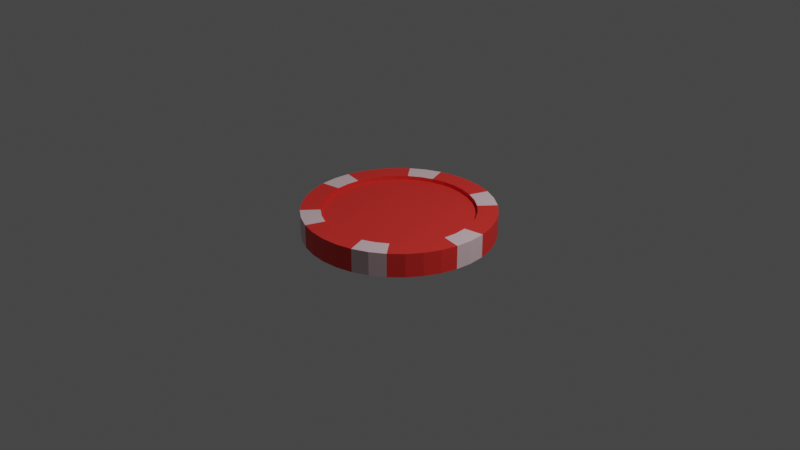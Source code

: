 # Source: untitled.blend  (saved by Blender 2.91.10; exported with 4.5.12 LTS)
import bpy
from mathutils import Matrix  # noqa: F401  (used for matrix-valued properties, if any)

bpy.ops.wm.read_factory_settings(use_empty=True)
scene = bpy.context.scene
scene.name = 'Scene'

# ---- collections
col_collection = bpy.data.collections.new('Collection'); scene.collection.children.link(col_collection)

# ---- materials (node trees are filled in below, after node groups)
mat_chip_color_primary = bpy.data.materials.new('Chip_Color_Primary')
mat_chip_color_primary.use_transparent_shadow = False
mat_chip_color_white = bpy.data.materials.new('Chip_Color_White')
mat_chip_color_white.use_transparent_shadow = False

# ---- material node trees
mat_chip_color_primary.use_nodes = True; mat_chip_color_primary.node_tree.nodes.clear()
_N = mat_chip_color_primary.node_tree.nodes; _L = mat_chip_color_primary.node_tree.links
n0 = _N.new('ShaderNodeBsdfPrincipled'); n0.name = 'Principled BSDF'; n0.location = (10, 300)
n0.distribution = 'GGX'
n0.subsurface_method = 'BURLEY'
n0.inputs[0].default_value = (0.8, 0.03435, 0.02745, 1.0)
n0.inputs[3].default_value = 1.45
n0.inputs[27].default_value = (0.0, 0.0, 0.0, 1.0)
n0.inputs[28].default_value = 1.0
n1 = _N.new('ShaderNodeOutputMaterial'); n1.name = 'Material Output'; n1.location = (300, 300)
_L.new(n0.outputs[0], n1.inputs[0])
n1.is_active_output = True
mat_chip_color_white.use_nodes = True; mat_chip_color_white.node_tree.nodes.clear()
_N = mat_chip_color_white.node_tree.nodes; _L = mat_chip_color_white.node_tree.links
n0 = _N.new('ShaderNodeBsdfPrincipled'); n0.name = 'Principled BSDF'; n0.location = (10, 300)
n0.distribution = 'GGX'
n0.subsurface_method = 'BURLEY'
n0.inputs[0].default_value = (0.8, 0.5953, 0.6351, 1.0)
n0.inputs[3].default_value = 1.45
n0.inputs[27].default_value = (0.0, 0.0, 0.0, 1.0)
n0.inputs[28].default_value = 1.0
n1 = _N.new('ShaderNodeOutputMaterial'); n1.name = 'Material Output'; n1.location = (300, 300)
_L.new(n0.outputs[0], n1.inputs[0])
n1.is_active_output = True

# ---- world
world_world = bpy.data.worlds.new('World'); scene.world = world_world
world_world.use_nodes = True; world_world.node_tree.nodes.clear()
_N = world_world.node_tree.nodes; _L = world_world.node_tree.links
n0 = _N.new('ShaderNodeOutputWorld'); n0.name = 'World Output'; n0.location = (300, 300)
n1 = _N.new('ShaderNodeBackground'); n1.name = 'Background'; n1.location = (10, 300)
n1.inputs[0].default_value = (0.05088, 0.05088, 0.05088, 1.0)
_L.new(n1.outputs[0], n0.inputs[0])
n0.is_active_output = True
world_world.color = (0.05088, 0.05088, 0.05088)
world_world.use_sun_shadow = False
world_world.sun_shadow_jitter_overblur = 0.0

# ---- cameras
cam_camera = bpy.data.cameras.new('Camera')
cam_camera.clip_end = 100.0
cam_camera.ortho_scale = 7.314

# ---- lights
light_light = bpy.data.lights.new('Light', 'POINT')
light_light.transmission_factor = 0.0
light_light.energy = 1000.0
light_light.shadow_soft_size = 0.1
light_light.shadow_maximum_resolution = 0.006
light_light.use_absolute_resolution = True

# ---- meshes
me_cylinder_001 = bpy.data.meshes.new('Cylinder.001')
me_cylinder_001.from_pydata([(3.427e-08, 0.7917, -0.1243), (3.504e-08, 0.7917, 0.1243), (0.1375, 0.7797, -0.1243), (0.1375, 0.7797, 0.1243), (0.2708, 0.744, -0.1243), (0.2708, 0.744, 0.1243), (0.3959, 0.6857, -0.1243), (0.3959, 0.6857, 0.1243), (0.5089, 0.6065, -0.1243), (0.5089, 0.6065, 0.1243), (0.6065, 0.5089, -0.1243), (0.6065, 0.5089, 0.1243), (0.6857, 0.3959, -0.1243), (0.6857, 0.3959, 0.1243), (0.744, 0.2708, -0.1243), (0.744, 0.2708, 0.1243), (0.7797, 0.1375, -0.1243), (0.7797, 0.1375, 0.1243), (0.7917, 3.967e-08, -0.1243), (0.7917, 4.123e-08, 0.1243), (0.7797, -0.1375, -0.1243), (0.7797, -0.1375, 0.1243), (0.744, -0.2708, -0.1243), (0.744, -0.2708, 0.1243), (0.6857, -0.3959, -0.1243), (0.6857, -0.3959, 0.1243), (0.6065, -0.5089, -0.1243), (0.6065, -0.5089, 0.1243), (0.5089, -0.6065, -0.1243), (0.5089, -0.6065, 0.1243), (0.3959, -0.6857, -0.1243), (0.3959, -0.6857, 0.1243), (0.2708, -0.744, -0.1243), (0.2708, -0.744, 0.1243), (0.1375, -0.7797, -0.1243), (0.1375, -0.7797, 0.1243), (2.819e-07, -0.7917, -0.1243), (2.835e-07, -0.7917, 0.1243), (-0.1375, -0.7797, -0.1243), (-0.1375, -0.7797, 0.1243), (-0.2708, -0.744, -0.1243), (-0.2708, -0.744, 0.1243), (-0.3959, -0.6857, -0.1243), (-0.3959, -0.6857, 0.1243), (-0.5089, -0.6065, -0.1243), (-0.5089, -0.6065, 0.1243), (-0.6065, -0.5089, -0.1243), (-0.6065, -0.5089, 0.1243), (-0.6857, -0.3959, -0.1243), (-0.6857, -0.3959, 0.1243), (-0.744, -0.2708, -0.1243), (-0.744, -0.2708, 0.1243), (-0.7797, -0.1375, -0.1243), (-0.7797, -0.1375, 0.1243), (-0.7917, -3.574e-07, -0.1243), (-0.7917, -3.59e-07, 0.1243), (-0.7797, 0.1375, -0.1243), (-0.7797, 0.1375, 0.1243), (-0.744, 0.2708, -0.1243), (-0.744, 0.2708, 0.1243), (-0.6857, 0.3959, -0.1243), (-0.6857, 0.3959, 0.1243), (-0.6065, 0.5089, -0.1243), (-0.6065, 0.5089, 0.1243), (-0.5089, 0.6065, -0.1243), (-0.5089, 0.6065, 0.1243), (-0.3959, 0.6857, -0.1243), (-0.3959, 0.6857, 0.1243), (-0.2708, 0.744, -0.1243), (-0.2708, 0.744, 0.1243), (-0.1375, 0.7797, -0.1243), (-0.1375, 0.7797, 0.1243), (0.0, 1.0, -0.1243), (0.1736, 0.9848, -0.1243), (0.1736, 0.9848, 0.1243), (0.0, 1.0, 0.1243), (0.342, 0.9397, -0.1243), (0.342, 0.9397, 0.1243), (0.5, 0.866, -0.1243), (0.5, 0.866, 0.1243), (0.6428, 0.766, -0.1243), (0.6428, 0.766, 0.1243), (0.766, 0.6428, -0.1243), (0.766, 0.6428, 0.1243), (0.866, 0.5, -0.1243), (0.866, 0.5, 0.1243), (0.9397, 0.342, -0.1243), (0.9397, 0.342, 0.1243), (0.9848, 0.1736, -0.1243), (0.9848, 0.1736, 0.1243), (1.0, 7.55e-08, -0.1243), (1.0, 7.55e-08, 0.1243), (0.9848, -0.1736, -0.1243), (0.9848, -0.1736, 0.1243), (0.9397, -0.342, -0.1243), (0.9397, -0.342, 0.1243), (0.866, -0.5, -0.1243), (0.866, -0.5, 0.1243), (0.766, -0.6428, -0.1243), (0.766, -0.6428, 0.1243), (0.6428, -0.766, -0.1243), (0.6428, -0.766, 0.1243), (0.5, -0.866, -0.1243), (0.5, -0.866, 0.1243), (0.342, -0.9397, -0.1243), (0.342, -0.9397, 0.1243), (0.1736, -0.9848, -0.1243), (0.1736, -0.9848, 0.1243), (3.894e-07, -1.0, -0.1243), (3.894e-07, -1.0, 0.1243), (-0.1736, -0.9848, -0.1243), (-0.1736, -0.9848, 0.1243), (-0.342, -0.9397, -0.1243), (-0.342, -0.9397, 0.1243), (-0.5, -0.866, -0.1243), (-0.5, -0.866, 0.1243), (-0.6428, -0.766, -0.1243), (-0.6428, -0.766, 0.1243), (-0.766, -0.6428, -0.1243), (-0.766, -0.6428, 0.1243), (-0.866, -0.5, -0.1243), (-0.866, -0.5, 0.1243), (-0.9397, -0.342, -0.1243), (-0.9397, -0.342, 0.1243), (-0.9848, -0.1736, -0.1243), (-0.9848, -0.1736, 0.1243), (-1.0, -4.649e-07, -0.1243), (-1.0, -4.649e-07, 0.1243), (-0.9848, 0.1736, -0.1243), (-0.9848, 0.1736, 0.1243), (-0.9397, 0.342, -0.1243), (-0.9397, 0.342, 0.1243), (-0.866, 0.5, -0.1243), (-0.866, 0.5, 0.1243), (-0.766, 0.6428, -0.1243), (-0.766, 0.6428, 0.1243), (-0.6428, 0.766, -0.1243), (-0.6428, 0.766, 0.1243), (-0.5, 0.866, -0.1243), (-0.5, 0.866, 0.1243), (-0.342, 0.9397, -0.1243), (-0.342, 0.9397, 0.1243), (-0.1736, 0.9848, -0.1243), (-0.1736, 0.9848, 0.1243), (3.427e-08, 0.7917, -0.08075), (0.1375, 0.7797, -0.08075), (0.1375, 0.7797, 0.08075), (3.504e-08, 0.7917, 0.08075), (0.2708, 0.744, -0.08075), (0.2708, 0.744, 0.08075), (0.3959, 0.6857, -0.08075), (0.3959, 0.6857, 0.08075), (0.5089, 0.6065, -0.08075), (0.5089, 0.6065, 0.08075), (0.6065, 0.5089, -0.08075), (0.6065, 0.5089, 0.08075), (0.6857, 0.3959, -0.08075), (0.6857, 0.3959, 0.08075), (0.744, 0.2708, -0.08075), (0.744, 0.2708, 0.08075), (0.7797, 0.1375, -0.08075), (0.7797, 0.1375, 0.08075), (0.7917, 3.967e-08, -0.08075), (0.7917, 4.123e-08, 0.08075), (0.7797, -0.1375, -0.08075), (0.7797, -0.1375, 0.08075), (0.744, -0.2708, -0.08075), (0.744, -0.2708, 0.08075), (0.6857, -0.3959, -0.08075), (0.6857, -0.3959, 0.08075), (0.6065, -0.5089, -0.08075), (0.6065, -0.5089, 0.08075), (0.5089, -0.6065, -0.08075), (0.5089, -0.6065, 0.08075), (0.3959, -0.6857, -0.08075), (0.3959, -0.6857, 0.08075), (0.2708, -0.744, -0.08075), (0.2708, -0.744, 0.08075), (0.1375, -0.7797, -0.08075), (0.1375, -0.7797, 0.08075), (2.819e-07, -0.7917, -0.08075), (2.835e-07, -0.7917, 0.08075), (-0.1375, -0.7797, -0.08075), (-0.1375, -0.7797, 0.08075), (-0.2708, -0.744, -0.08075), (-0.2708, -0.744, 0.08075), (-0.3959, -0.6857, -0.08075), (-0.3959, -0.6857, 0.08075), (-0.5089, -0.6065, -0.08075), (-0.5089, -0.6065, 0.08075), (-0.6065, -0.5089, -0.08075), (-0.6065, -0.5089, 0.08075), (-0.6857, -0.3959, -0.08075), (-0.6857, -0.3959, 0.08075), (-0.744, -0.2708, -0.08075), (-0.744, -0.2708, 0.08075), (-0.7797, -0.1375, -0.08075), (-0.7797, -0.1375, 0.08075), (-0.7917, -3.574e-07, -0.08075), (-0.7917, -3.59e-07, 0.08075), (-0.7797, 0.1375, -0.08075), (-0.7797, 0.1375, 0.08075), (-0.744, 0.2708, -0.08075), (-0.744, 0.2708, 0.08075), (-0.6857, 0.3959, -0.08075), (-0.6857, 0.3959, 0.08075), (-0.6065, 0.5089, -0.08075), (-0.6065, 0.5089, 0.08075), (-0.5089, 0.6065, -0.08075), (-0.5089, 0.6065, 0.08075), (-0.3959, 0.6857, -0.08075), (-0.3959, 0.6857, 0.08075), (-0.2708, 0.744, -0.08075), (-0.2708, 0.744, 0.08075), (-0.1375, 0.7797, -0.08075), (-0.1375, 0.7797, 0.08075)], [], [(72, 75, 74, 73), (73, 74, 77, 76), (76, 77, 79, 78), (78, 79, 81, 80), (80, 81, 83, 82), (82, 83, 85, 84), (84, 85, 87, 86), (86, 87, 89, 88), (88, 89, 91, 90), (90, 91, 93, 92), (92, 93, 95, 94), (94, 95, 97, 96), (96, 97, 99, 98), (98, 99, 101, 100), (100, 101, 103, 102), (102, 103, 105, 104), (104, 105, 107, 106), (106, 107, 109, 108), (108, 109, 111, 110), (110, 111, 113, 112), (112, 113, 115, 114), (114, 115, 117, 116), (116, 117, 119, 118), (118, 119, 121, 120), (120, 121, 123, 122), (122, 123, 125, 124), (124, 125, 127, 126), (126, 127, 129, 128), (128, 129, 131, 130), (130, 131, 133, 132), (132, 133, 135, 134), (134, 135, 137, 136), (136, 137, 139, 138), (138, 139, 141, 140), (35, 33, 177, 179), (140, 141, 143, 142), (142, 143, 75, 72), (61, 59, 203, 205), (2, 0, 72, 73), (1, 3, 74, 75), (4, 2, 73, 76), (3, 5, 77, 74), (6, 4, 76, 78), (5, 7, 79, 77), (8, 6, 78, 80), (7, 9, 81, 79), (10, 8, 80, 82), (9, 11, 83, 81), (12, 10, 82, 84), (11, 13, 85, 83), (14, 12, 84, 86), (13, 15, 87, 85), (16, 14, 86, 88), (15, 17, 89, 87), (18, 16, 88, 90), (17, 19, 91, 89), (20, 18, 90, 92), (19, 21, 93, 91), (22, 20, 92, 94), (21, 23, 95, 93), (24, 22, 94, 96), (23, 25, 97, 95), (26, 24, 96, 98), (25, 27, 99, 97), (28, 26, 98, 100), (27, 29, 101, 99), (30, 28, 100, 102), (29, 31, 103, 101), (32, 30, 102, 104), (31, 33, 105, 103), (34, 32, 104, 106), (33, 35, 107, 105), (36, 34, 106, 108), (35, 37, 109, 107), (38, 36, 108, 110), (37, 39, 111, 109), (40, 38, 110, 112), (39, 41, 113, 111), (42, 40, 112, 114), (41, 43, 115, 113), (44, 42, 114, 116), (43, 45, 117, 115), (46, 44, 116, 118), (45, 47, 119, 117), (48, 46, 118, 120), (47, 49, 121, 119), (50, 48, 120, 122), (49, 51, 123, 121), (52, 50, 122, 124), (51, 53, 125, 123), (54, 52, 124, 126), (53, 55, 127, 125), (56, 54, 126, 128), (55, 57, 129, 127), (58, 56, 128, 130), (57, 59, 131, 129), (60, 58, 130, 132), (59, 61, 133, 131), (62, 60, 132, 134), (61, 63, 135, 133), (64, 62, 134, 136), (63, 65, 137, 135), (66, 64, 136, 138), (65, 67, 139, 137), (68, 66, 138, 140), (67, 69, 141, 139), (70, 68, 140, 142), (69, 71, 143, 141), (0, 70, 142, 72), (71, 1, 75, 143), (146, 147, 215, 213, 211, 209, 207, 205, 203, 201, 199, 197, 195, 193, 191, 189, 187, 185, 183, 181, 179, 177, 175, 173, 171, 169, 167, 165, 163, 161, 159, 157, 155, 153, 151, 149), (144, 145, 148, 150, 152, 154, 156, 158, 160, 162, 164, 166, 168, 170, 172, 174, 176, 178, 180, 182, 184, 186, 188, 190, 192, 194, 196, 198, 200, 202, 204, 206, 208, 210, 212, 214), (9, 7, 151, 153), (60, 62, 206, 204), (34, 36, 180, 178), (8, 10, 154, 152), (63, 61, 205, 207), (37, 35, 179, 181), (11, 9, 153, 155), (62, 64, 208, 206), (36, 38, 182, 180), (10, 12, 156, 154), (65, 63, 207, 209), (39, 37, 181, 183), (13, 11, 155, 157), (64, 66, 210, 208), (38, 40, 184, 182), (12, 14, 158, 156), (67, 65, 209, 211), (41, 39, 183, 185), (15, 13, 157, 159), (66, 68, 212, 210), (40, 42, 186, 184), (14, 16, 160, 158), (69, 67, 211, 213), (43, 41, 185, 187), (17, 15, 159, 161), (68, 70, 214, 212), (42, 44, 188, 186), (16, 18, 162, 160), (71, 69, 213, 215), (45, 43, 187, 189), (19, 17, 161, 163), (70, 0, 144, 214), (44, 46, 190, 188), (18, 20, 164, 162), (1, 71, 215, 147), (47, 45, 189, 191), (21, 19, 163, 165), (46, 48, 192, 190), (20, 22, 166, 164), (49, 47, 191, 193), (23, 21, 165, 167), (48, 50, 194, 192), (22, 24, 168, 166), (51, 49, 193, 195), (25, 23, 167, 169), (50, 52, 196, 194), (24, 26, 170, 168), (53, 51, 195, 197), (27, 25, 169, 171), (52, 54, 198, 196), (26, 28, 172, 170), (0, 2, 145, 144), (55, 53, 197, 199), (29, 27, 171, 173), (3, 1, 147, 146), (54, 56, 200, 198), (28, 30, 174, 172), (2, 4, 148, 145), (57, 55, 199, 201), (31, 29, 173, 175), (5, 3, 146, 149), (56, 58, 202, 200), (30, 32, 176, 174), (4, 6, 150, 148), (59, 57, 201, 203), (33, 31, 175, 177), (7, 5, 149, 151), (58, 60, 204, 202), (32, 34, 178, 176), (6, 8, 152, 150)])
me_cylinder_001.polygons.foreach_set('material_index', [0, 0, 1, 1, 0, 0, 0, 0, 1, 1, 0, 0, 0, 0, 1, 1, 0, 0, 0, 0, 1, 1, 0, 0, 0, 0, 1, 1, 0, 0, 0, 0, 1, 1, 0, 0, 0, 0, 0, 0, 0, 0, 0, 1, 0, 1, 0, 0, 0, 0, 0, 0, 0, 0, 0, 1, 0, 1, 0, 0, 0, 0, 0, 0, 0, 0, 0, 1, 0, 1, 0, 0, 0, 0, 0, 0, 0, 0, 0, 1, 0, 1, 0, 0, 0, 0, 0, 0, 0, 0, 0, 1, 0, 1, 0, 0, 0, 0, 0, 0, 0, 0, 0, 1, 0, 1, 0, 0, 0, 0, 0, 0, 0, 0, 0, 0, 0, 0, 0, 0, 0, 0, 0, 0, 0, 0, 0, 0, 0, 0, 0, 0, 0, 0, 0, 0, 0, 0, 0, 0, 0, 0, 0, 0, 0, 0, 0, 0, 0, 0, 0, 0, 0, 0, 0, 0, 0, 0, 0, 0, 0, 0, 0, 0, 0, 0, 0, 0, 0, 0, 0, 0, 0, 0, 0, 0, 0, 0, 0, 0, 0, 0])
_uv = me_cylinder_001.uv_layers.new(name='UVMap')
_uv.uv.foreach_set('vector', [1.0, 0.5, 1.0, 1.0, 0.9722, 1.0, 0.9722, 0.5, 0.9722, 0.5, 0.9722, 1.0, 0.9444, 1.0, 0.9444, 0.5, 0.9444, 0.5, 0.9444, 1.0, 0.9167, 1.0, 0.9167, 0.5, 0.9167, 0.5, 0.9167, 1.0, 0.8889, 1.0, 0.8889, 0.5, 0.8889, 0.5, 0.8889, 1.0, 0.8611, 1.0, 0.8611, 0.5, 0.8611, 0.5, 0.8611, 1.0, 0.8333, 1.0, 0.8333, 0.5, 0.8333, 0.5, 0.8333, 1.0, 0.8056, 1.0, 0.8056, 0.5, 0.8056, 0.5, 0.8056, 1.0, 0.7778, 1.0, 0.7778, 0.5, 0.7778, 0.5, 0.7778, 1.0, 0.75, 1.0, 0.75, 0.5, 0.75, 0.5, 0.75, 1.0, 0.7222, 1.0, 0.7222, 0.5, 0.7222, 0.5, 0.7222, 1.0, 0.6944, 1.0, 0.6944, 0.5, 0.6944, 0.5, 0.6944, 1.0, 0.6667, 1.0, 0.6667, 0.5, 0.6667, 0.5, 0.6667, 1.0, 0.6389, 1.0, 0.6389, 0.5, 0.6389, 0.5, 0.6389, 1.0, 0.6111, 1.0, 0.6111, 0.5, 0.6111, 0.5, 0.6111, 1.0, 0.5833, 1.0, 0.5833, 0.5, 0.5833, 0.5, 0.5833, 1.0, 0.5556, 1.0, 0.5556, 0.5, 0.5556, 0.5, 0.5556, 1.0, 0.5278, 1.0, 0.5278, 0.5, 0.5278, 0.5, 0.5278, 1.0, 0.5, 1.0, 0.5, 0.5, 0.5, 0.5, 0.5, 1.0, 0.4722, 1.0, 0.4722, 0.5, 0.4722, 0.5, 0.4722, 1.0, 0.4444, 1.0, 0.4444, 0.5, 0.4444, 0.5, 0.4444, 1.0, 0.4167, 1.0, 0.4167, 0.5, 0.4167, 0.5, 0.4167, 1.0, 0.3889, 1.0, 0.3889, 0.5, 0.3889, 0.5, 0.3889, 1.0, 0.3611, 1.0, 0.3611, 0.5, 0.3611, 0.5, 0.3611, 1.0, 0.3333, 1.0, 0.3333, 0.5, 0.3333, 0.5, 0.3333, 1.0, 0.3056, 1.0, 0.3056, 0.5, 0.3056, 0.5, 0.3056, 1.0, 0.2778, 1.0, 0.2778, 0.5, 0.2778, 0.5, 0.2778, 1.0, 0.25, 1.0, 0.25, 0.5, 0.25, 0.5, 0.25, 1.0, 0.2222, 1.0, 0.2222, 0.5, 0.2222, 0.5, 0.2222, 1.0, 0.1944, 1.0, 0.1944, 0.5, 0.1944, 0.5, 0.1944, 1.0, 0.1667, 1.0, 0.1667, 0.5, 0.1667, 0.5, 0.1667, 1.0, 0.1389, 1.0, 0.1389, 0.5, 0.1389, 0.5, 0.1389, 1.0, 0.1111, 1.0, 0.1111, 0.5, 0.1111, 0.5, 0.1111, 1.0, 0.08333, 1.0, 0.08333, 0.5, 0.08333, 0.5, 0.08333, 1.0, 0.05556, 1.0, 0.05556, 0.5, 0.283, 0.06287, 0.315, 0.07144, 0.315, 0.07144, 0.283, 0.06287, 0.05556, 0.5, 0.05556, 1.0, 0.02778, 1.0, 0.02778, 0.5, 0.02778, 0.5, 0.02778, 1.0, -3.316e-07, 1.0, -3.316e-07, 0.5, 0.08544, 0.345, 0.07144, 0.315, 0.07144, 0.315, 0.08544, 0.345, 0.783, 0.4371, 0.75, 0.44, 0.75, 0.49, 0.7917, 0.4864, 0.25, 0.44, 0.283, 0.4371, 0.2917, 0.4864, 0.25, 0.49, 0.815, 0.4286, 0.783, 0.4371, 0.7917, 0.4864, 0.8321, 0.4755, 0.283, 0.4371, 0.315, 0.4286, 0.3321, 0.4755, 0.2917, 0.4864, 0.845, 0.4146, 0.815, 0.4286, 0.8321, 0.4755, 0.87, 0.4578, 0.315, 0.4286, 0.345, 0.4146, 0.37, 0.4578, 0.3321, 0.4755, 0.8721, 0.3956, 0.845, 0.4146, 0.87, 0.4578, 0.9043, 0.4339, 0.345, 0.4146, 0.3721, 0.3956, 0.4043, 0.4339, 0.37, 0.4578, 0.8956, 0.3721, 0.8721, 0.3956, 0.9043, 0.4339, 0.9339, 0.4043, 0.3721, 0.3956, 0.3956, 0.3721, 0.4339, 0.4043, 0.4043, 0.4339, 0.9146, 0.345, 0.8956, 0.3721, 0.9339, 0.4043, 0.9578, 0.37, 0.3956, 0.3721, 0.4146, 0.345, 0.4578, 0.37, 0.4339, 0.4043, 0.9286, 0.315, 0.9146, 0.345, 0.9578, 0.37, 0.9755, 0.3321, 0.4146, 0.345, 0.4286, 0.315, 0.4755, 0.3321, 0.4578, 0.37, 0.9371, 0.283, 0.9286, 0.315, 0.9755, 0.3321, 0.9864, 0.2917, 0.4286, 0.315, 0.4371, 0.283, 0.4864, 0.2917, 0.4755, 0.3321, 0.94, 0.25, 0.9371, 0.283, 0.9864, 0.2917, 0.99, 0.25, 0.4371, 0.283, 0.44, 0.25, 0.49, 0.25, 0.4864, 0.2917, 0.9371, 0.217, 0.94, 0.25, 0.99, 0.25, 0.9864, 0.2083, 0.44, 0.25, 0.4371, 0.217, 0.4864, 0.2083, 0.49, 0.25, 0.9286, 0.185, 0.9371, 0.217, 0.9864, 0.2083, 0.9755, 0.1679, 0.4371, 0.217, 0.4286, 0.185, 0.4755, 0.1679, 0.4864, 0.2083, 0.9146, 0.155, 0.9286, 0.185, 0.9755, 0.1679, 0.9578, 0.13, 0.4286, 0.185, 0.4146, 0.155, 0.4578, 0.13, 0.4755, 0.1679, 0.8956, 0.1279, 0.9146, 0.155, 0.9578, 0.13, 0.9339, 0.09573, 0.4146, 0.155, 0.3956, 0.1279, 0.4339, 0.09573, 0.4578, 0.13, 0.8721, 0.1044, 0.8956, 0.1279, 0.9339, 0.09573, 0.9043, 0.06615, 0.3956, 0.1279, 0.3721, 0.1044, 0.4043, 0.06615, 0.4339, 0.09573, 0.845, 0.08544, 0.8721, 0.1044, 0.9043, 0.06615, 0.87, 0.04215, 0.3721, 0.1044, 0.345, 0.08544, 0.37, 0.04215, 0.4043, 0.06615, 0.815, 0.07144, 0.845, 0.08544, 0.87, 0.04215, 0.8321, 0.02447, 0.345, 0.08544, 0.315, 0.07144, 0.3321, 0.02447, 0.37, 0.04215, 0.783, 0.06287, 0.815, 0.07144, 0.8321, 0.02447, 0.7917, 0.01365, 0.315, 0.07144, 0.283, 0.06287, 0.2917, 0.01365, 0.3321, 0.02447, 0.75, 0.05998, 0.783, 0.06287, 0.7917, 0.01365, 0.75, 0.01, 0.283, 0.06287, 0.25, 0.05998, 0.25, 0.01, 0.2917, 0.01365, 0.717, 0.06287, 0.75, 0.05998, 0.75, 0.01, 0.7083, 0.01365, 0.25, 0.05998, 0.217, 0.06287, 0.2083, 0.01365, 0.25, 0.01, 0.685, 0.07144, 0.717, 0.06287, 0.7083, 0.01365, 0.6679, 0.02447, 0.217, 0.06287, 0.185, 0.07144, 0.1679, 0.02447, 0.2083, 0.01365, 0.655, 0.08544, 0.685, 0.07144, 0.6679, 0.02447, 0.63, 0.04215, 0.185, 0.07144, 0.155, 0.08544, 0.13, 0.04215, 0.1679, 0.02447, 0.6279, 0.1044, 0.655, 0.08544, 0.63, 0.04215, 0.5957, 0.06615, 0.155, 0.08544, 0.1279, 0.1044, 0.09573, 0.06615, 0.13, 0.04215, 0.6044, 0.1279, 0.6279, 0.1044, 0.5957, 0.06615, 0.5661, 0.09573, 0.1279, 0.1044, 0.1044, 0.1279, 0.06615, 0.09573, 0.09573, 0.06615, 0.5854, 0.155, 0.6044, 0.1279, 0.5661, 0.09573, 0.5422, 0.13, 0.1044, 0.1279, 0.08544, 0.155, 0.04215, 0.13, 0.06615, 0.09573, 0.5714, 0.185, 0.5854, 0.155, 0.5422, 0.13, 0.5245, 0.1679, 0.08544, 0.155, 0.07144, 0.185, 0.02447, 0.1679, 0.04215, 0.13, 0.5629, 0.217, 0.5714, 0.185, 0.5245, 0.1679, 0.5136, 0.2083, 0.07144, 0.185, 0.06287, 0.217, 0.01365, 0.2083, 0.02447, 0.1679, 0.56, 0.25, 0.5629, 0.217, 0.5136, 0.2083, 0.51, 0.25, 0.06287, 0.217, 0.05998, 0.25, 0.01, 0.25, 0.01365, 0.2083, 0.5629, 0.283, 0.56, 0.25, 0.51, 0.25, 0.5136, 0.2917, 0.05998, 0.25, 0.06287, 0.283, 0.01365, 0.2917, 0.01, 0.25, 0.5714, 0.315, 0.5629, 0.283, 0.5136, 0.2917, 0.5245, 0.3321, 0.06287, 0.283, 0.07144, 0.315, 0.02447, 0.3321, 0.01365, 0.2917, 0.5854, 0.345, 0.5714, 0.315, 0.5245, 0.3321, 0.5422, 0.37, 0.07144, 0.315, 0.08544, 0.345, 0.04215, 0.37, 0.02447, 0.3321, 0.6044, 0.3721, 0.5854, 0.345, 0.5422, 0.37, 0.5661, 0.4043, 0.08544, 0.345, 0.1044, 0.3721, 0.06615, 0.4043, 0.04215, 0.37, 0.6279, 0.3956, 0.6044, 0.3721, 0.5661, 0.4043, 0.5957, 0.4339, 0.1044, 0.3721, 0.1279, 0.3956, 0.09573, 0.4339, 0.06615, 0.4043, 0.655, 0.4146, 0.6279, 0.3956, 0.5957, 0.4339, 0.63, 0.4578, 0.1279, 0.3956, 0.155, 0.4146, 0.13, 0.4578, 0.09573, 0.4339, 0.685, 0.4286, 0.655, 0.4146, 0.63, 0.4578, 0.6679, 0.4755, 0.155, 0.4146, 0.185, 0.4286, 0.1679, 0.4755, 0.13, 0.4578, 0.717, 0.4371, 0.685, 0.4286, 0.6679, 0.4755, 0.7083, 0.4864, 0.185, 0.4286, 0.217, 0.4371, 0.2083, 0.4864, 0.1679, 0.4755, 0.75, 0.44, 0.717, 0.4371, 0.7083, 0.4864, 0.75, 0.49, 0.217, 0.4371, 0.25, 0.44, 0.25, 0.49, 0.2083, 0.4864, 0.283, 0.4371, 0.25, 0.44, 0.217, 0.4371, 0.185, 0.4286, 0.155, 0.4146, 0.1279, 0.3956, 0.1044, 0.3721, 0.08544, 0.345, 0.07144, 0.315, 0.06287, 0.283, 0.05998, 0.25, 0.06287, 0.217, 0.07144, 0.185, 0.08544, 0.155, 0.1044, 0.1279, 0.1279, 0.1044, 0.155, 0.08544, 0.185, 0.07144, 0.217, 0.06287, 0.25, 0.05998, 0.283, 0.06287, 0.315, 0.07144, 0.345, 0.08544, 0.3721, 0.1044, 0.3956, 0.1279, 0.4146, 0.155, 0.4286, 0.185, 0.4371, 0.217, 0.44, 0.25, 0.4371, 0.283, 0.4286, 0.315, 0.4146, 0.345, 0.3956, 0.3721, 0.3721, 0.3956, 0.345, 0.4146, 0.315, 0.4286, 0.75, 0.44, 0.783, 0.4371, 0.815, 0.4286, 0.845, 0.4146, 0.8721, 0.3956, 0.8956, 0.3721, 0.9146, 0.345, 0.9286, 0.315, 0.9371, 0.283, 0.94, 0.25, 0.9371, 0.217, 0.9286, 0.185, 0.9146, 0.155, 0.8956, 0.1279, 0.8721, 0.1044, 0.845, 0.08544, 0.815, 0.07144, 0.783, 0.06287, 0.75, 0.05998, 0.717, 0.06287, 0.685, 0.07144, 0.655, 0.08544, 0.6279, 0.1044, 0.6044, 0.1279, 0.5854, 0.155, 0.5714, 0.185, 0.5629, 0.217, 0.56, 0.25, 0.5629, 0.283, 0.5714, 0.315, 0.5854, 0.345, 0.6044, 0.3721, 0.6279, 0.3956, 0.655, 0.4146, 0.685, 0.4286, 0.717, 0.4371, 0.3721, 0.3956, 0.345, 0.4146, 0.345, 0.4146, 0.3721, 0.3956, 0.5854, 0.345, 0.6044, 0.3721, 0.6044, 0.3721, 0.5854, 0.345, 0.783, 0.06287, 0.75, 0.05998, 0.75, 0.05998, 0.783, 0.06287, 0.8721, 0.3956, 0.8956, 0.3721, 0.8956, 0.3721, 0.8721, 0.3956, 0.1044, 0.3721, 0.08544, 0.345, 0.08544, 0.345, 0.1044, 0.3721, 0.25, 0.05998, 0.283, 0.06287, 0.283, 0.06287, 0.25, 0.05998, 0.3956, 0.3721, 0.3721, 0.3956, 0.3721, 0.3956, 0.3956, 0.3721, 0.6044, 0.3721, 0.6279, 0.3956, 0.6279, 0.3956, 0.6044, 0.3721, 0.75, 0.05998, 0.717, 0.06287, 0.717, 0.06287, 0.75, 0.05998, 0.8956, 0.3721, 0.9146, 0.345, 0.9146, 0.345, 0.8956, 0.3721, 0.1279, 0.3956, 0.1044, 0.3721, 0.1044, 0.3721, 0.1279, 0.3956, 0.217, 0.06287, 0.25, 0.05998, 0.25, 0.05998, 0.217, 0.06287, 0.4146, 0.345, 0.3956, 0.3721, 0.3956, 0.3721, 0.4146, 0.345, 0.6279, 0.3956, 0.655, 0.4146, 0.655, 0.4146, 0.6279, 0.3956, 0.717, 0.06287, 0.685, 0.07144, 0.685, 0.07144, 0.717, 0.06287, 0.9146, 0.345, 0.9286, 0.315, 0.9286, 0.315, 0.9146, 0.345, 0.155, 0.4146, 0.1279, 0.3956, 0.1279, 0.3956, 0.155, 0.4146, 0.185, 0.07144, 0.217, 0.06287, 0.217, 0.06287, 0.185, 0.07144, 0.4286, 0.315, 0.4146, 0.345, 0.4146, 0.345, 0.4286, 0.315, 0.655, 0.4146, 0.685, 0.4286, 0.685, 0.4286, 0.655, 0.4146, 0.685, 0.07144, 0.655, 0.08544, 0.655, 0.08544, 0.685, 0.07144, 0.9286, 0.315, 0.9371, 0.283, 0.9371, 0.283, 0.9286, 0.315, 0.185, 0.4286, 0.155, 0.4146, 0.155, 0.4146, 0.185, 0.4286, 0.155, 0.08544, 0.185, 0.07144, 0.185, 0.07144, 0.155, 0.08544, 0.4371, 0.283, 0.4286, 0.315, 0.4286, 0.315, 0.4371, 0.283, 0.685, 0.4286, 0.717, 0.4371, 0.717, 0.4371, 0.685, 0.4286, 0.655, 0.08544, 0.6279, 0.1044, 0.6279, 0.1044, 0.655, 0.08544, 0.9371, 0.283, 0.94, 0.25, 0.94, 0.25, 0.9371, 0.283, 0.217, 0.4371, 0.185, 0.4286, 0.185, 0.4286, 0.217, 0.4371, 0.1279, 0.1044, 0.155, 0.08544, 0.155, 0.08544, 0.1279, 0.1044, 0.44, 0.25, 0.4371, 0.283, 0.4371, 0.283, 0.44, 0.25, 0.717, 0.4371, 0.75, 0.44, 0.75, 0.44, 0.717, 0.4371, 0.6279, 0.1044, 0.6044, 0.1279, 0.6044, 0.1279, 0.6279, 0.1044, 0.94, 0.25, 0.9371, 0.217, 0.9371, 0.217, 0.94, 0.25, 0.25, 0.44, 0.217, 0.4371, 0.217, 0.4371, 0.25, 0.44, 0.1044, 0.1279, 0.1279, 0.1044, 0.1279, 0.1044, 0.1044, 0.1279, 0.4371, 0.217, 0.44, 0.25, 0.44, 0.25, 0.4371, 0.217, 0.6044, 0.1279, 0.5854, 0.155, 0.5854, 0.155, 0.6044, 0.1279, 0.9371, 0.217, 0.9286, 0.185, 0.9286, 0.185, 0.9371, 0.217, 0.08544, 0.155, 0.1044, 0.1279, 0.1044, 0.1279, 0.08544, 0.155, 0.4286, 0.185, 0.4371, 0.217, 0.4371, 0.217, 0.4286, 0.185, 0.5854, 0.155, 0.5714, 0.185, 0.5714, 0.185, 0.5854, 0.155, 0.9286, 0.185, 0.9146, 0.155, 0.9146, 0.155, 0.9286, 0.185, 0.07144, 0.185, 0.08544, 0.155, 0.08544, 0.155, 0.07144, 0.185, 0.4146, 0.155, 0.4286, 0.185, 0.4286, 0.185, 0.4146, 0.155, 0.5714, 0.185, 0.5629, 0.217, 0.5629, 0.217, 0.5714, 0.185, 0.9146, 0.155, 0.8956, 0.1279, 0.8956, 0.1279, 0.9146, 0.155, 0.06287, 0.217, 0.07144, 0.185, 0.07144, 0.185, 0.06287, 0.217, 0.3956, 0.1279, 0.4146, 0.155, 0.4146, 0.155, 0.3956, 0.1279, 0.5629, 0.217, 0.56, 0.25, 0.56, 0.25, 0.5629, 0.217, 0.8956, 0.1279, 0.8721, 0.1044, 0.8721, 0.1044, 0.8956, 0.1279, 0.75, 0.44, 0.783, 0.4371, 0.783, 0.4371, 0.75, 0.44, 0.05998, 0.25, 0.06287, 0.217, 0.06287, 0.217, 0.05998, 0.25, 0.3721, 0.1044, 0.3956, 0.1279, 0.3956, 0.1279, 0.3721, 0.1044, 0.283, 0.4371, 0.25, 0.44, 0.25, 0.44, 0.283, 0.4371, 0.56, 0.25, 0.5629, 0.283, 0.5629, 0.283, 0.56, 0.25, 0.8721, 0.1044, 0.845, 0.08544, 0.845, 0.08544, 0.8721, 0.1044, 0.783, 0.4371, 0.815, 0.4286, 0.815, 0.4286, 0.783, 0.4371, 0.06287, 0.283, 0.05998, 0.25, 0.05998, 0.25, 0.06287, 0.283, 0.345, 0.08544, 0.3721, 0.1044, 0.3721, 0.1044, 0.345, 0.08544, 0.315, 0.4286, 0.283, 0.4371, 0.283, 0.4371, 0.315, 0.4286, 0.5629, 0.283, 0.5714, 0.315, 0.5714, 0.315, 0.5629, 0.283, 0.845, 0.08544, 0.815, 0.07144, 0.815, 0.07144, 0.845, 0.08544, 0.815, 0.4286, 0.845, 0.4146, 0.845, 0.4146, 0.815, 0.4286, 0.07144, 0.315, 0.06287, 0.283, 0.06287, 0.283, 0.07144, 0.315, 0.315, 0.07144, 0.345, 0.08544, 0.345, 0.08544, 0.315, 0.07144, 0.345, 0.4146, 0.315, 0.4286, 0.315, 0.4286, 0.345, 0.4146, 0.5714, 0.315, 0.5854, 0.345, 0.5854, 0.345, 0.5714, 0.315, 0.815, 0.07144, 0.783, 0.06287, 0.783, 0.06287, 0.815, 0.07144, 0.845, 0.4146, 0.8721, 0.3956, 0.8721, 0.3956, 0.845, 0.4146])
me_cylinder_001.materials.append(mat_chip_color_primary)
me_cylinder_001.materials.append(mat_chip_color_white)
me_cylinder_001.use_remesh_fix_poles = True
me_cylinder_001.use_remesh_preserve_attributes = False
me_cylinder_001.use_mirror_vertex_groups = False
me_cylinder_001.update()

# ---- objects
ob_light = bpy.data.objects.new('Light', light_light)
ob_camera = bpy.data.objects.new('Camera', cam_camera)
ob_cylinder = bpy.data.objects.new('Cylinder', me_cylinder_001)

# ---- transforms, parenting, visibility, modifiers, constraints
ob_light.location = (4.076, 1.005, 5.904)
ob_light.rotation_euler = (0.6503, 0.05522, 1.866)
ob_light.lock_rotations_4d = False
ob_light.empty_display_type = 'ARROWS'
ob_light.color = (0.0, 0.0, 0.0, 0.0)
ob_light.lineart.crease_threshold = 0.0
ob_camera.location = (7.359, -6.926, 4.958)
ob_camera.rotation_euler = (1.109, 0.0, 0.8149)
ob_camera.lock_rotations_4d = False
ob_camera.empty_display_type = 'ARROWS'
ob_camera.color = (0.0, 0.0, 0.0, 0.0)
ob_camera.display_type = 'WIRE'
ob_camera.lineart.crease_threshold = 0.0
ob_cylinder.location = (0.0, 0.0, 0.0)
ob_cylinder.lineart.crease_threshold = 0.0

# ---- collection membership
col_collection.objects.link(ob_light)
col_collection.objects.link(ob_camera)
col_collection.objects.link(ob_cylinder)

# ---- scene / render settings (as saved in the file)
scene.camera = ob_camera
scene.frame_start = 1; scene.frame_end = 250; scene.frame_set(1)
scene.render.engine = 'BLENDER_EEVEE_NEXT'
scene.cycles.use_denoising = False
scene.cycles.samples = 128
scene.cycles.sampling_pattern = 'TABULATED_SOBOL'
scene.cycles.use_adaptive_sampling = False
scene.cycles.use_light_tree = False
scene.view_settings.view_transform = 'Filmic'
bpy.context.view_layer.update()
